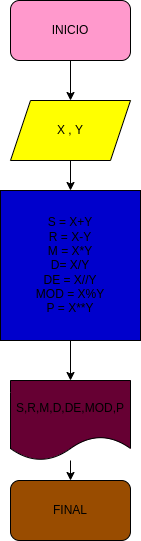

The diagram above was exported from draw.io. Its source (the exported page's mxGraphModel, read from the mxfile embedded in the PNG):
<mxGraphModel dx="764" dy="525" grid="1" gridSize="10" guides="1" tooltips="1" connect="1" arrows="1" fold="1" page="1" pageScale="1" pageWidth="827" pageHeight="1169" math="0" shadow="0">
  <root>
    <mxCell id="0" />
    <mxCell id="1" parent="0" />
    <mxCell id="7" value="" style="edgeStyle=none;html=1;" edge="1" parent="1" source="2" target="3">
      <mxGeometry relative="1" as="geometry" />
    </mxCell>
    <mxCell id="2" value="INICIO" style="rounded=1;whiteSpace=wrap;html=1;fillColor=#FF99CC;" vertex="1" parent="1">
      <mxGeometry x="300" y="20" width="120" height="60" as="geometry" />
    </mxCell>
    <mxCell id="8" value="" style="edgeStyle=none;html=1;" edge="1" parent="1" source="3" target="4">
      <mxGeometry relative="1" as="geometry" />
    </mxCell>
    <mxCell id="3" value="X , Y" style="shape=parallelogram;perimeter=parallelogramPerimeter;whiteSpace=wrap;html=1;fixedSize=1;fillColor=#FFFF00;" vertex="1" parent="1">
      <mxGeometry x="300" y="120" width="120" height="60" as="geometry" />
    </mxCell>
    <mxCell id="9" value="" style="edgeStyle=none;html=1;" edge="1" parent="1" source="4" target="5">
      <mxGeometry relative="1" as="geometry" />
    </mxCell>
    <mxCell id="4" value="S = X+Y&lt;br&gt;R = X-Y&lt;br&gt;M = X*Y&lt;br&gt;D= X/Y&lt;br&gt;DE = X//Y&lt;br&gt;MOD = X%Y&lt;br&gt;P = X**Y" style="rounded=0;whiteSpace=wrap;html=1;fillColor=#0000CC;" vertex="1" parent="1">
      <mxGeometry x="290" y="210" width="140" height="150" as="geometry" />
    </mxCell>
    <mxCell id="11" value="" style="edgeStyle=none;html=1;" edge="1" parent="1" source="5" target="6">
      <mxGeometry relative="1" as="geometry" />
    </mxCell>
    <mxCell id="5" value="S,R,M,D,DE,MOD,P" style="shape=document;whiteSpace=wrap;html=1;boundedLbl=1;fillColor=#660033;" vertex="1" parent="1">
      <mxGeometry x="300" y="400" width="120" height="80" as="geometry" />
    </mxCell>
    <mxCell id="6" value="FINAL" style="rounded=1;whiteSpace=wrap;html=1;fillColor=#994C00;" vertex="1" parent="1">
      <mxGeometry x="300" y="500" width="120" height="60" as="geometry" />
    </mxCell>
  </root>
</mxGraphModel>